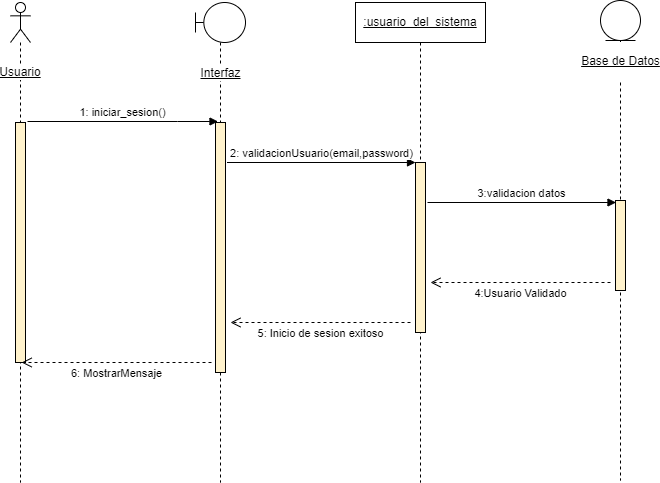

The diagram above was exported from draw.io. Its source (the exported page's mxGraphModel, read from the mxfile embedded in the PNG):
<mxGraphModel dx="868" dy="554" grid="1" gridSize="10" guides="1" tooltips="1" connect="1" arrows="1" fold="1" page="1" pageScale="1" pageWidth="827" pageHeight="1169" math="0" shadow="0">
  <root>
    <mxCell id="nffZ8BWEYOCOGZWEzZrq-0" />
    <mxCell id="nffZ8BWEYOCOGZWEzZrq-1" parent="nffZ8BWEYOCOGZWEzZrq-0" />
    <mxCell id="nffZ8BWEYOCOGZWEzZrq-2" value="Usuario" style="shape=umlLifeline;participant=umlActor;perimeter=lifelinePerimeter;whiteSpace=wrap;html=1;container=1;collapsible=0;recursiveResize=0;verticalAlign=middle;spacingTop=100;outlineConnect=0;labelBackgroundColor=default;fontStyle=4" parent="nffZ8BWEYOCOGZWEzZrq-1" vertex="1">
      <mxGeometry x="70" y="40" width="20" height="480" as="geometry" />
    </mxCell>
    <mxCell id="nffZ8BWEYOCOGZWEzZrq-3" value="" style="html=1;points=[];perimeter=orthogonalPerimeter;labelBackgroundColor=default;labelBorderColor=none;strokeColor=#000000;fillColor=#fff2cc;" parent="nffZ8BWEYOCOGZWEzZrq-2" vertex="1">
      <mxGeometry x="5" y="120" width="10" height="240" as="geometry" />
    </mxCell>
    <mxCell id="nffZ8BWEYOCOGZWEzZrq-4" value="Interfaz" style="shape=umlLifeline;participant=umlBoundary;perimeter=lifelinePerimeter;html=1;container=1;collapsible=0;recursiveResize=0;verticalAlign=middle;spacingTop=102;outlineConnect=0;spacing=0;labelBackgroundColor=default;labelBorderColor=none;fontStyle=4" parent="nffZ8BWEYOCOGZWEzZrq-1" vertex="1">
      <mxGeometry x="255" y="40" width="50" height="480" as="geometry" />
    </mxCell>
    <mxCell id="nffZ8BWEYOCOGZWEzZrq-5" value="" style="html=1;points=[];perimeter=orthogonalPerimeter;fillColor=#fff2cc;strokeColor=#000000;" parent="nffZ8BWEYOCOGZWEzZrq-4" vertex="1">
      <mxGeometry x="20" y="120" width="10" height="250" as="geometry" />
    </mxCell>
    <mxCell id="nffZ8BWEYOCOGZWEzZrq-6" value="&lt;u&gt;:usuario_del_sistema&lt;/u&gt;" style="shape=umlLifeline;perimeter=lifelinePerimeter;whiteSpace=wrap;html=1;container=1;collapsible=0;recursiveResize=0;outlineConnect=0;" parent="nffZ8BWEYOCOGZWEzZrq-1" vertex="1">
      <mxGeometry x="415" y="40" width="130" height="480" as="geometry" />
    </mxCell>
    <mxCell id="nffZ8BWEYOCOGZWEzZrq-7" value="" style="html=1;points=[];perimeter=orthogonalPerimeter;labelBackgroundColor=default;labelBorderColor=none;strokeColor=#000000;fillColor=#fff2cc;" parent="nffZ8BWEYOCOGZWEzZrq-6" vertex="1">
      <mxGeometry x="60" y="160" width="10" height="170" as="geometry" />
    </mxCell>
    <mxCell id="nffZ8BWEYOCOGZWEzZrq-11" value="2: validacionUsuario(email,password)" style="html=1;verticalAlign=bottom;endArrow=block;rounded=0;exitX=1.4;exitY=0.395;exitDx=0;exitDy=0;exitPerimeter=0;arcSize=0;" parent="nffZ8BWEYOCOGZWEzZrq-6" edge="1">
      <mxGeometry width="80" relative="1" as="geometry">
        <mxPoint x="-128.5" y="160" as="sourcePoint" />
        <mxPoint x="60" y="160" as="targetPoint" />
      </mxGeometry>
    </mxCell>
    <mxCell id="nffZ8BWEYOCOGZWEzZrq-16" value="5: Inicio de sesion exitoso" style="html=1;verticalAlign=bottom;endArrow=open;dashed=1;endSize=8;rounded=0;strokeColor=default;entryX=1.4;entryY=0.85;entryDx=0;entryDy=0;entryPerimeter=0;" parent="nffZ8BWEYOCOGZWEzZrq-6" edge="1">
      <mxGeometry y="20" relative="1" as="geometry">
        <mxPoint x="55" y="320" as="sourcePoint" />
        <mxPoint x="-125" y="320" as="targetPoint" />
        <mxPoint as="offset" />
      </mxGeometry>
    </mxCell>
    <mxCell id="nffZ8BWEYOCOGZWEzZrq-8" value="1: iniciar_sesion()" style="html=1;verticalAlign=bottom;endArrow=block;rounded=0;" parent="nffZ8BWEYOCOGZWEzZrq-1" edge="1">
      <mxGeometry relative="1" as="geometry">
        <mxPoint x="87" y="159" as="sourcePoint" />
        <mxPoint x="277.5" y="159" as="targetPoint" />
        <Array as="points">
          <mxPoint x="237" y="159" />
        </Array>
      </mxGeometry>
    </mxCell>
    <mxCell id="nffZ8BWEYOCOGZWEzZrq-12" value="&lt;p style=&quot;line-height: 1.2;&quot;&gt;&lt;u&gt;Base de Datos&lt;/u&gt;&lt;/p&gt;" style="shape=umlLifeline;participant=umlEntity;perimeter=lifelinePerimeter;html=1;container=1;collapsible=0;recursiveResize=0;verticalAlign=middle;spacingTop=81;outlineConnect=0;fontSize=12;labelPosition=center;verticalLabelPosition=middle;align=center;spacingRight=0;spacing=0;labelBorderColor=none;labelBackgroundColor=default;" parent="nffZ8BWEYOCOGZWEzZrq-1" vertex="1">
      <mxGeometry x="660" y="38" width="40" height="480" as="geometry" />
    </mxCell>
    <mxCell id="nffZ8BWEYOCOGZWEzZrq-13" value="" style="html=1;points=[];perimeter=orthogonalPerimeter;labelBackgroundColor=default;labelBorderColor=none;strokeColor=#000000;fillColor=#fff2cc;" parent="nffZ8BWEYOCOGZWEzZrq-12" vertex="1">
      <mxGeometry x="15" y="200" width="10" height="90" as="geometry" />
    </mxCell>
    <mxCell id="nffZ8BWEYOCOGZWEzZrq-14" value="4:Usuario Validado" style="html=1;verticalAlign=bottom;endArrow=open;dashed=1;endSize=8;rounded=0;strokeColor=default;" parent="nffZ8BWEYOCOGZWEzZrq-1" edge="1">
      <mxGeometry y="20" relative="1" as="geometry">
        <mxPoint x="670" y="320" as="sourcePoint" />
        <mxPoint x="490" y="320" as="targetPoint" />
        <mxPoint as="offset" />
      </mxGeometry>
    </mxCell>
    <mxCell id="nffZ8BWEYOCOGZWEzZrq-15" value="6: MostrarMensaje" style="html=1;verticalAlign=bottom;endArrow=open;dashed=1;endSize=8;rounded=0;strokeColor=default;" parent="nffZ8BWEYOCOGZWEzZrq-1" edge="1">
      <mxGeometry y="20" relative="1" as="geometry">
        <mxPoint x="271" y="400" as="sourcePoint" />
        <mxPoint x="81.16666666666652" y="400" as="targetPoint" />
        <mxPoint as="offset" />
      </mxGeometry>
    </mxCell>
    <mxCell id="nffZ8BWEYOCOGZWEzZrq-17" value="3:validacion datos" style="html=1;verticalAlign=bottom;endArrow=block;rounded=0;exitX=1.4;exitY=0.395;exitDx=0;exitDy=0;exitPerimeter=0;arcSize=0;" parent="nffZ8BWEYOCOGZWEzZrq-1" edge="1">
      <mxGeometry width="80" relative="1" as="geometry">
        <mxPoint x="487" y="240" as="sourcePoint" />
        <mxPoint x="675.5" y="240" as="targetPoint" />
      </mxGeometry>
    </mxCell>
  </root>
</mxGraphModel>